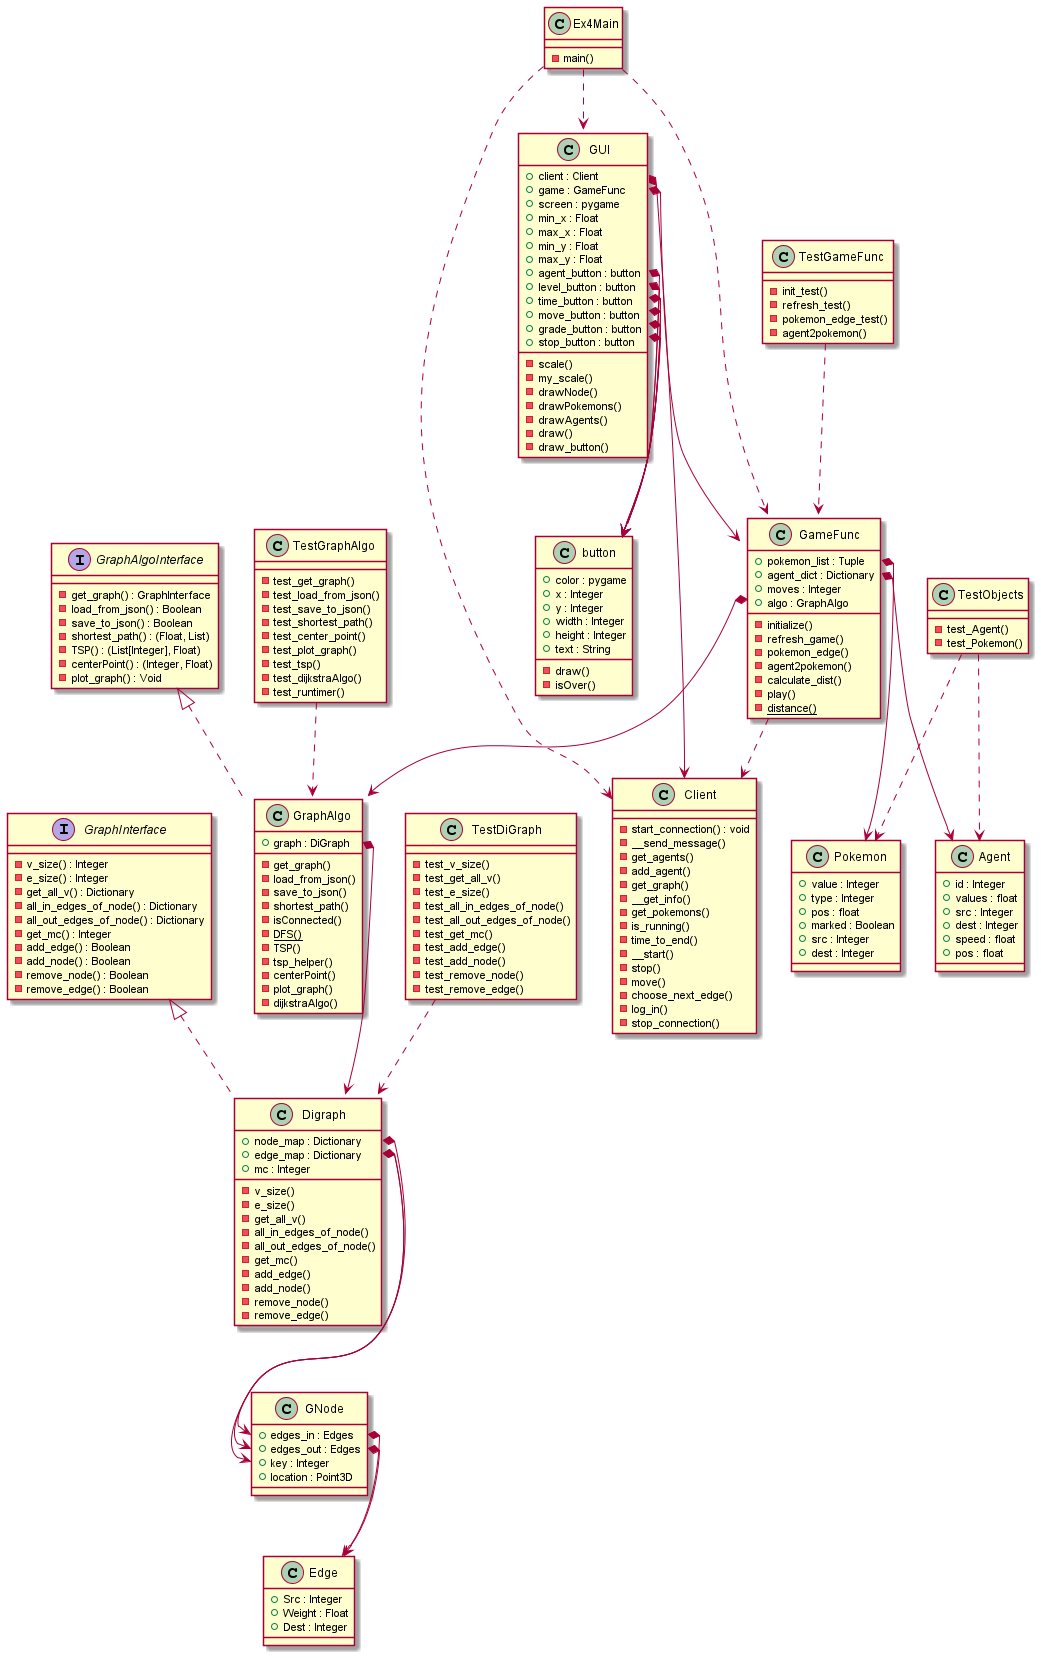

The diagram above was rendered by PlantUML. Its source (embedded in the PNG):
@startuml
'https://plantuml.com/class-diagram


interface GraphInterface
interface GraphAlgoInterface





class GNode {
+edges_in : Edges
+edges_out : Edges
+key : Integer
+location : Point3D
}

class Edge {
+Src : Integer
+Weight : Float
+Dest : Integer
}

class Digraph implements GraphInterface{
+node_map : Dictionary
+edge_map : Dictionary
+mc : Integer
-v_size()
-e_size()
-get_all_v()
-all_in_edges_of_node()
-all_out_edges_of_node()
-get_mc()
-add_edge()
-add_node()
-remove_node()
-remove_edge()
}

class GraphAlgo implements GraphAlgoInterface{
+graph : DiGraph
-get_graph()
-load_from_json()
-save_to_json()
-shortest_path()
-isConnected()
-{static}DFS()
-TSP()
-tsp_helper()
-centerPoint()
-plot_graph()
-dijkstraAlgo()
}

interface GraphAlgoInterface {
-get_graph() : GraphInterface
-load_from_json() : Boolean
-save_to_json() : Boolean
-shortest_path() : (Float, List)
-TSP() : (List[Integer], Float)
-centerPoint() : (Integer, Float)
-plot_graph() : Void
}

interface GraphInterface{
-v_size() : Integer
-e_size() : Integer
-get_all_v() : Dictionary
-all_in_edges_of_node() : Dictionary
-all_out_edges_of_node() : Dictionary
-get_mc() : Integer
-add_edge() : Boolean
-add_node() : Boolean
-remove_node() : Boolean
-remove_edge() : Boolean
}

class TestGraphAlgo{
-test_get_graph()
-test_load_from_json()
-test_save_to_json()
-test_shortest_path()
-test_center_point()
-test_plot_graph()
-test_tsp()
-test_dijkstraAlgo()
-test_runtimer()
}

class TestDiGraph{
-test_v_size()
-test_get_all_v()
-test_e_size()
-test_all_in_edges_of_node()
-test_all_out_edges_of_node()
-test_get_mc()
-test_add_edge()
-test_add_node()
-test_remove_node()
-test_remove_edge()
}
class TestGameFunc{
-init_test()
-refresh_test()
-pokemon_edge_test()
-agent2pokemon()
}
class TestObjects{
-test_Agent()
-test_Pokemon()
}

class Agent{
+id : Integer
+values : float
+src : Integer
+dest : Integer
+speed : float
+pos : float
}
class Pokemon{
+value : Integer
+type : Integer
+pos : float
+marked : Boolean
+src : Integer
+dest : Integer
}
class GameFunc{
+pokemon_list : Tuple
+agent_dict : Dictionary
+moves : Integer
+algo : GraphAlgo
-initialize()
-refresh_game()
-pokemon_edge()
-agent2pokemon()
-calculate_dist()
-play()
-{static}distance()
}
class Client{
-start_connection() : void
-__send_message()
-get_agents()
-add_agent()
-get_graph()
-__get_info()
-get_pokemons()
-is_running()
-time_to_end()
-__start()
-stop()
-move()
-choose_next_edge()
-log_in()
-stop_connection()
}
class GUI{
+client : Client
+game : GameFunc
+screen : pygame
+min_x : Float
+max_x : Float
+min_y : Float
+max_y : Float
+agent_button : button
+level_button : button
+time_button : button
+move_button : button
+grade_button : button
+stop_button : button
-scale()
-my_scale()
-drawNode()
-drawPokemons()
-drawAgents()
-draw()
-draw_button()

}
class button{
+color : pygame
+x : Integer
+y : Integer
+width : Integer
+height : Integer
+text : String
-draw()
-isOver()
}
class Ex4Main{
-main()
}
Ex4Main ..> Client
Ex4Main ..> GUI
Ex4Main ..> GameFunc

GUI::client*-->Client
GUI::game*-->GameFunc
GUI::time_button*-->button
GUI::move_button*-->button
GUI::grade_button*-->button
GUI::stop_button*-->button
GUI::level_button*-->button
GUI::agent_button*-->button

GameFunc::pokemon_list*-->Pokemon
GameFunc::agent_dict*-->Agent
GameFunc::algo*-->GraphAlgo
GameFunc ..> Client

GNode::edges_in*--> Edge
GNode::edges_out*--> Edge

Digraph::node_map*-->GNode::key
Digraph::edge_map*-->GNode::edges_in
Digraph::edge_map*-->GNode::edges_out

GraphAlgo::graph *--> Digraph

TestGraphAlgo ..> GraphAlgo
TestDiGraph ..> Digraph
TestGameFunc ..> GameFunc
TestObjects ..> Agent
TestObjects ..> Pokemon


@enduml